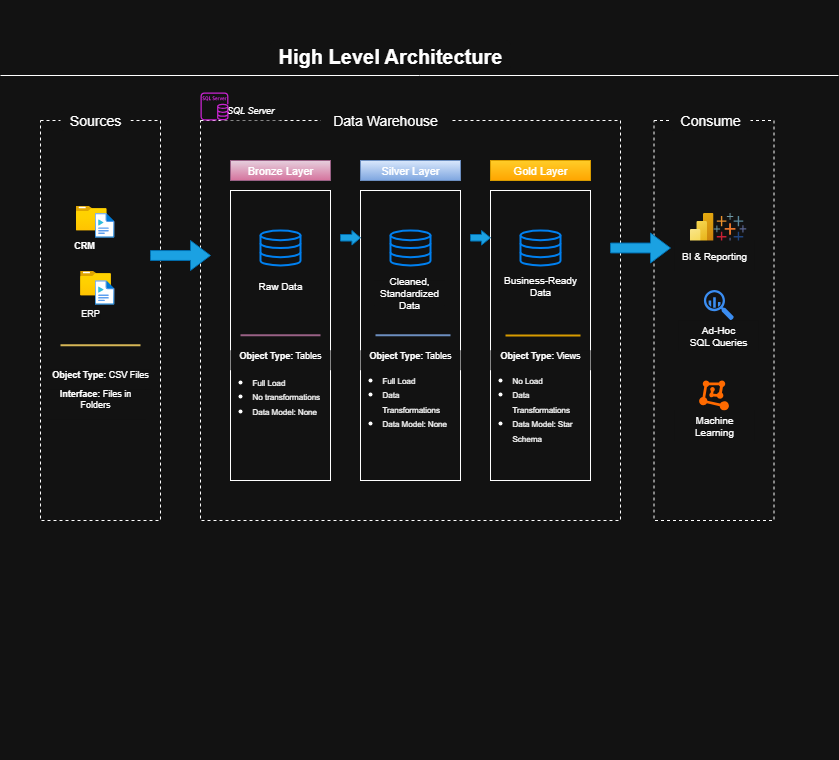

The diagram above was exported from draw.io. Its source (the exported page's mxGraphModel, read from the mxfile embedded in the PNG):
<mxGraphModel dx="665" dy="832" grid="1" gridSize="10" guides="1" tooltips="1" connect="1" arrows="1" fold="1" page="1" pageScale="1" pageWidth="850" pageHeight="1100" math="0" shadow="0">
  <root>
    <mxCell id="0" />
    <mxCell id="1" parent="0" />
    <mxCell id="j9QC6R7Vk6Xlj_ONfC5L-1" value="" style="rounded=0;whiteSpace=wrap;html=1;dashed=1;" parent="1" vertex="1">
      <mxGeometry x="40" y="120" width="120" height="400" as="geometry" />
    </mxCell>
    <mxCell id="j9QC6R7Vk6Xlj_ONfC5L-2" value="" style="rounded=0;whiteSpace=wrap;html=1;dashed=1;" parent="1" vertex="1">
      <mxGeometry x="200" y="120" width="420" height="400" as="geometry" />
    </mxCell>
    <mxCell id="j9QC6R7Vk6Xlj_ONfC5L-3" value="" style="rounded=0;whiteSpace=wrap;html=1;dashed=1;" parent="1" vertex="1">
      <mxGeometry x="653.51" y="120" width="120" height="400" as="geometry" />
    </mxCell>
    <mxCell id="j9QC6R7Vk6Xlj_ONfC5L-4" value="Sources" style="rounded=1;whiteSpace=wrap;html=1;strokeColor=none;fontSize=14;" parent="1" vertex="1">
      <mxGeometry x="60" y="110" width="70" height="20" as="geometry" />
    </mxCell>
    <mxCell id="j9QC6R7Vk6Xlj_ONfC5L-6" value="" style="image;aspect=fixed;html=1;points=[];align=center;fontSize=12;image=img/lib/azure2/general/Media_File.svg;" parent="1" vertex="1">
      <mxGeometry as="geometry" />
    </mxCell>
    <mxCell id="j9QC6R7Vk6Xlj_ONfC5L-7" value="" style="image;aspect=fixed;html=1;points=[];align=center;fontSize=12;image=img/lib/azure2/general/Folder_Blank.svg;" parent="1" vertex="1">
      <mxGeometry x="75.35" y="205" width="30.81" height="25" as="geometry" />
    </mxCell>
    <mxCell id="j9QC6R7Vk6Xlj_ONfC5L-10" value="" style="image;aspect=fixed;html=1;points=[];align=center;fontSize=12;image=img/lib/azure2/general/Media_File.svg;" parent="1" vertex="1">
      <mxGeometry x="94.01" y="212.59" width="20" height="24.59" as="geometry" />
    </mxCell>
    <mxCell id="j9QC6R7Vk6Xlj_ONfC5L-11" value="" style="image;aspect=fixed;html=1;points=[];align=center;fontSize=12;image=img/lib/azure2/general/Folder_Blank.svg;" parent="1" vertex="1">
      <mxGeometry x="79.6" y="270" width="30.81" height="25" as="geometry" />
    </mxCell>
    <mxCell id="j9QC6R7Vk6Xlj_ONfC5L-12" value="" style="image;aspect=fixed;html=1;points=[];align=center;fontSize=12;image=img/lib/azure2/general/Media_File.svg;" parent="1" vertex="1">
      <mxGeometry x="94.01" y="279.71999999999997" width="20" height="24.59" as="geometry" />
    </mxCell>
    <mxCell id="j9QC6R7Vk6Xlj_ONfC5L-14" value="" style="rounded=0;whiteSpace=wrap;html=1;" parent="1" vertex="1">
      <mxGeometry x="230" y="190" width="100" height="290" as="geometry" />
    </mxCell>
    <mxCell id="j9QC6R7Vk6Xlj_ONfC5L-15" value="" style="rounded=0;whiteSpace=wrap;html=1;" parent="1" vertex="1">
      <mxGeometry x="360" y="190" width="100" height="290" as="geometry" />
    </mxCell>
    <mxCell id="j9QC6R7Vk6Xlj_ONfC5L-16" value="" style="rounded=0;whiteSpace=wrap;html=1;" parent="1" vertex="1">
      <mxGeometry x="490" y="190" width="100" height="290" as="geometry" />
    </mxCell>
    <mxCell id="j9QC6R7Vk6Xlj_ONfC5L-17" value="Bronze Layer" style="rounded=0;whiteSpace=wrap;html=1;fontSize=11;fillColor=#e6d0de;gradientColor=#d5739d;strokeColor=#996185;" parent="1" vertex="1">
      <mxGeometry x="230" y="160" width="100" height="20" as="geometry" />
    </mxCell>
    <mxCell id="j9QC6R7Vk6Xlj_ONfC5L-18" value="Silver Layer" style="rounded=0;whiteSpace=wrap;html=1;fontSize=11;fillColor=#dae8fc;gradientColor=#7ea6e0;strokeColor=#6c8ebf;" parent="1" vertex="1">
      <mxGeometry x="360" y="160" width="100" height="20" as="geometry" />
    </mxCell>
    <mxCell id="j9QC6R7Vk6Xlj_ONfC5L-19" value="Gold Layer" style="rounded=0;whiteSpace=wrap;html=1;fontSize=11;fillColor=#ffcd28;gradientColor=#ffa500;strokeColor=#d79b00;" parent="1" vertex="1">
      <mxGeometry x="490" y="160" width="100" height="20" as="geometry" />
    </mxCell>
    <mxCell id="j9QC6R7Vk6Xlj_ONfC5L-20" value="Data Warehouse" style="rounded=1;whiteSpace=wrap;html=1;strokeColor=none;fontSize=14;" parent="1" vertex="1">
      <mxGeometry x="320" y="110" width="130" height="20" as="geometry" />
    </mxCell>
    <mxCell id="j9QC6R7Vk6Xlj_ONfC5L-21" value="" style="html=1;verticalLabelPosition=bottom;align=center;labelBackgroundColor=#ffffff;verticalAlign=top;strokeWidth=2;strokeColor=#0080F0;shadow=0;dashed=0;shape=mxgraph.ios7.icons.data;" parent="1" vertex="1">
      <mxGeometry x="260" y="230" width="40" height="35" as="geometry" />
    </mxCell>
    <mxCell id="j9QC6R7Vk6Xlj_ONfC5L-24" value="" style="html=1;verticalLabelPosition=bottom;align=center;labelBackgroundColor=#ffffff;verticalAlign=top;strokeWidth=2;strokeColor=#0080F0;shadow=0;dashed=0;shape=mxgraph.ios7.icons.data;" parent="1" vertex="1">
      <mxGeometry x="390" y="230" width="40" height="35" as="geometry" />
    </mxCell>
    <mxCell id="j9QC6R7Vk6Xlj_ONfC5L-25" value="" style="html=1;verticalLabelPosition=bottom;align=center;labelBackgroundColor=#ffffff;verticalAlign=top;strokeWidth=2;strokeColor=#0080F0;shadow=0;dashed=0;shape=mxgraph.ios7.icons.data;" parent="1" vertex="1">
      <mxGeometry x="520" y="230" width="40" height="35" as="geometry" />
    </mxCell>
    <mxCell id="j9QC6R7Vk6Xlj_ONfC5L-29" value="" style="html=1;shadow=0;dashed=0;align=center;verticalAlign=middle;shape=mxgraph.arrows2.arrow;dy=0.67;dx=20;notch=0;fillColor=#1ba1e2;fontColor=#ffffff;strokeColor=#006EAF;" parent="1" vertex="1">
      <mxGeometry x="150" y="240" width="60" height="30" as="geometry" />
    </mxCell>
    <mxCell id="j9QC6R7Vk6Xlj_ONfC5L-30" value="" style="html=1;shadow=0;dashed=0;align=center;verticalAlign=middle;shape=mxgraph.arrows2.arrow;dy=0.67;dx=20;notch=0;fillColor=#1ba1e2;fontColor=#ffffff;strokeColor=#006EAF;" parent="1" vertex="1">
      <mxGeometry x="610" y="232.5" width="60" height="30" as="geometry" />
    </mxCell>
    <mxCell id="j9QC6R7Vk6Xlj_ONfC5L-31" value="" style="html=1;shadow=0;dashed=0;align=center;verticalAlign=middle;shape=mxgraph.arrows2.arrow;dy=0.55;dx=8.59;notch=0;fillColor=#1ba1e2;fontColor=#ffffff;strokeColor=#006EAF;" parent="1" vertex="1">
      <mxGeometry x="340" y="230" width="20" height="14.59" as="geometry" />
    </mxCell>
    <mxCell id="j9QC6R7Vk6Xlj_ONfC5L-32" value="" style="html=1;shadow=0;dashed=0;align=center;verticalAlign=middle;shape=mxgraph.arrows2.arrow;dy=0.55;dx=8.96;notch=0;fillColor=#1ba1e2;fontColor=#ffffff;strokeColor=#006EAF;" parent="1" vertex="1">
      <mxGeometry x="470" y="230" width="20" height="14.59" as="geometry" />
    </mxCell>
    <mxCell id="2HuS9l_ElXitdNAj6gze-3" value="" style="points=[];aspect=fixed;html=1;align=center;shadow=0;dashed=0;fillColor=#FF6A00;strokeColor=none;shape=mxgraph.alibaba_cloud.machine_learning;" vertex="1" parent="1">
      <mxGeometry x="698.6" y="380" width="29.82" height="30" as="geometry" />
    </mxCell>
    <mxCell id="2HuS9l_ElXitdNAj6gze-4" value="" style="image;aspect=fixed;html=1;points=[];align=center;fontSize=12;image=img/lib/azure2/analytics/Power_BI_Embedded.svg;" vertex="1" parent="1">
      <mxGeometry x="689.15" y="212.59" width="24" height="32" as="geometry" />
    </mxCell>
    <mxCell id="2HuS9l_ElXitdNAj6gze-5" value="" style="verticalLabelPosition=bottom;aspect=fixed;html=1;shape=mxgraph.salesforce.analytics;fillColorStyles=fillColor2,fillColor3,fillColor4,fillColor5,fillColor6,fillColor7,fillColor8;fillColor2=#7099a6;fillColor3=#eb912c;fillColor4=#c72035;fillColor5=#1f447e;fillColor6=#59879b;fillColor7=#e8762c;fillColor8=#5b6591;fillColor=none;strokeColor=none;" vertex="1" parent="1">
      <mxGeometry x="713.15" y="212.59" width="32.65" height="32" as="geometry" />
    </mxCell>
    <mxCell id="2HuS9l_ElXitdNAj6gze-6" value="Raw Data" style="rounded=0;whiteSpace=wrap;html=1;strokeColor=light-dark(default, #090101);fontSize=10;" vertex="1" parent="1">
      <mxGeometry x="240" y="270" width="80" height="30" as="geometry" />
    </mxCell>
    <mxCell id="2HuS9l_ElXitdNAj6gze-7" value="Ad-Hoc&lt;div&gt;SQL Queries&lt;/div&gt;" style="rounded=0;whiteSpace=wrap;html=1;strokeColor=light-dark(default, #090101);fontSize=10;" vertex="1" parent="1">
      <mxGeometry x="678.4" y="319.72" width="80" height="30" as="geometry" />
    </mxCell>
    <mxCell id="2HuS9l_ElXitdNAj6gze-8" value="Cleaned,&lt;div&gt;Standardized Data&lt;/div&gt;" style="rounded=0;whiteSpace=wrap;html=1;strokeColor=light-dark(default, #090101);fontSize=10;" vertex="1" parent="1">
      <mxGeometry x="374" y="279.72" width="70" height="25.28" as="geometry" />
    </mxCell>
    <mxCell id="2HuS9l_ElXitdNAj6gze-9" value="Business-Ready Data" style="rounded=0;whiteSpace=wrap;html=1;strokeColor=light-dark(default, #090101);fontSize=10;" vertex="1" parent="1">
      <mxGeometry x="500" y="270" width="80" height="30" as="geometry" />
    </mxCell>
    <mxCell id="2HuS9l_ElXitdNAj6gze-10" value="BI &amp;amp; Reporting" style="rounded=0;whiteSpace=wrap;html=1;strokeColor=light-dark(default, #090101);fontSize=10;" vertex="1" parent="1">
      <mxGeometry x="673.51" y="240" width="80" height="30" as="geometry" />
    </mxCell>
    <mxCell id="2HuS9l_ElXitdNAj6gze-11" value="" style="sketch=0;html=1;aspect=fixed;strokeColor=none;shadow=0;fillColor=#3B8DF1;verticalAlign=top;labelPosition=center;verticalLabelPosition=bottom;shape=mxgraph.gcp2.big_query" vertex="1" parent="1">
      <mxGeometry x="703.41" y="289.44000000000005" width="29.98" height="30.28" as="geometry" />
    </mxCell>
    <mxCell id="2HuS9l_ElXitdNAj6gze-12" value="Machine Learning" style="rounded=0;whiteSpace=wrap;html=1;strokeColor=light-dark(default, #090101);fontSize=10;" vertex="1" parent="1">
      <mxGeometry x="673.51" y="410" width="80" height="30" as="geometry" />
    </mxCell>
    <mxCell id="2HuS9l_ElXitdNAj6gze-14" value="&lt;br&gt;&lt;div&gt;&lt;br&gt;&lt;/div&gt;" style="text;strokeColor=none;fillColor=none;html=1;whiteSpace=wrap;verticalAlign=middle;overflow=hidden;" vertex="1" parent="1">
      <mxGeometry x="560" y="680" width="100" height="80" as="geometry" />
    </mxCell>
    <mxCell id="2HuS9l_ElXitdNAj6gze-16" value="&lt;b&gt;Object Type:&lt;/b&gt; Tables&lt;div&gt;&lt;br&gt;&lt;/div&gt;" style="rounded=0;whiteSpace=wrap;html=1;strokeColor=light-dark(default, #090101);fontSize=9;" vertex="1" parent="1">
      <mxGeometry x="230" y="349.72" width="100" height="20" as="geometry" />
    </mxCell>
    <mxCell id="2HuS9l_ElXitdNAj6gze-17" value="&lt;ul&gt;&lt;li&gt;&lt;span style=&quot;font-size: 8px; text-align: center;&quot;&gt;Full Load&lt;/span&gt;&lt;/li&gt;&lt;li&gt;&lt;font style=&quot;font-size: 8px;&quot;&gt;No transformations&lt;/font&gt;&lt;/li&gt;&lt;li&gt;&lt;font style=&quot;font-size: 8px;&quot;&gt;Data Model: None&lt;/font&gt;&lt;/li&gt;&lt;/ul&gt;" style="text;strokeColor=none;fillColor=none;html=1;whiteSpace=wrap;verticalAlign=middle;overflow=hidden;" vertex="1" parent="1">
      <mxGeometry x="210" y="357.5" width="110" height="75" as="geometry" />
    </mxCell>
    <mxCell id="2HuS9l_ElXitdNAj6gze-18" value="&lt;div&gt;&lt;i&gt;SQL Server&lt;/i&gt;&lt;/div&gt;" style="rounded=0;whiteSpace=wrap;html=1;strokeColor=light-dark(default, #090101);fontSize=9;" vertex="1" parent="1">
      <mxGeometry x="220" y="100" width="60" height="20" as="geometry" />
    </mxCell>
    <mxCell id="2HuS9l_ElXitdNAj6gze-19" value="&lt;b&gt;Object Type:&lt;/b&gt; Tables&lt;div&gt;&lt;br&gt;&lt;/div&gt;" style="rounded=0;whiteSpace=wrap;html=1;strokeColor=light-dark(default, #090101);fontSize=9;" vertex="1" parent="1">
      <mxGeometry x="360" y="349.72" width="100" height="20" as="geometry" />
    </mxCell>
    <mxCell id="2HuS9l_ElXitdNAj6gze-20" value="&lt;b&gt;Object Type:&lt;/b&gt;&amp;nbsp;Views&lt;div&gt;&lt;br&gt;&lt;/div&gt;" style="rounded=0;whiteSpace=wrap;html=1;strokeColor=light-dark(default, #090101);fontSize=9;" vertex="1" parent="1">
      <mxGeometry x="490" y="349.72" width="100" height="20" as="geometry" />
    </mxCell>
    <mxCell id="2HuS9l_ElXitdNAj6gze-21" value="&lt;ul&gt;&lt;li&gt;&lt;span style=&quot;font-size: 8px; text-align: center;&quot;&gt;Full Load&lt;/span&gt;&lt;/li&gt;&lt;li&gt;&lt;font style=&quot;font-size: 8px;&quot;&gt;Data Transformations&lt;/font&gt;&lt;/li&gt;&lt;li&gt;&lt;font style=&quot;font-size: 8px;&quot;&gt;Data Model: None&lt;/font&gt;&lt;/li&gt;&lt;/ul&gt;" style="text;strokeColor=none;fillColor=none;html=1;whiteSpace=wrap;verticalAlign=middle;overflow=hidden;" vertex="1" parent="1">
      <mxGeometry x="340" y="357.5" width="110" height="75" as="geometry" />
    </mxCell>
    <mxCell id="2HuS9l_ElXitdNAj6gze-22" value="&lt;ul&gt;&lt;li&gt;&lt;span style=&quot;font-size: 8px; text-align: center;&quot;&gt;No Load&lt;/span&gt;&lt;/li&gt;&lt;li&gt;&lt;font style=&quot;font-size: 8px;&quot;&gt;Data Transformations&lt;/font&gt;&lt;/li&gt;&lt;li&gt;&lt;font style=&quot;font-size: 8px;&quot;&gt;Data Model: Star Schema&lt;/font&gt;&lt;/li&gt;&lt;/ul&gt;" style="text;strokeColor=none;fillColor=none;html=1;whiteSpace=wrap;verticalAlign=middle;overflow=hidden;" vertex="1" parent="1">
      <mxGeometry x="470" y="357.5" width="110" height="92.5" as="geometry" />
    </mxCell>
    <mxCell id="2HuS9l_ElXitdNAj6gze-23" value="Consume" style="rounded=1;whiteSpace=wrap;html=1;strokeColor=none;fontSize=14;" vertex="1" parent="1">
      <mxGeometry x="670" y="110" width="80" height="20" as="geometry" />
    </mxCell>
    <mxCell id="2HuS9l_ElXitdNAj6gze-24" value="&lt;b&gt;Object Type:&lt;/b&gt; CSV Files&lt;div&gt;&lt;br&gt;&lt;/div&gt;" style="rounded=0;whiteSpace=wrap;html=1;strokeColor=light-dark(default, #090101);fontSize=9;" vertex="1" parent="1">
      <mxGeometry x="50" y="368.75" width="100" height="20" as="geometry" />
    </mxCell>
    <mxCell id="2HuS9l_ElXitdNAj6gze-26" value="&lt;b&gt;Interface:&lt;/b&gt;&amp;nbsp;Files in Folders&lt;div&gt;&lt;br&gt;&lt;/div&gt;" style="rounded=0;whiteSpace=wrap;html=1;strokeColor=light-dark(default, #090101);fontSize=9;" vertex="1" parent="1">
      <mxGeometry x="45" y="388.75" width="100" height="30" as="geometry" />
    </mxCell>
    <mxCell id="2HuS9l_ElXitdNAj6gze-27" value="&lt;div&gt;&lt;b&gt;CRM&lt;/b&gt;&lt;/div&gt;" style="rounded=0;whiteSpace=wrap;html=1;strokeColor=light-dark(default, #090101);fontSize=9;" vertex="1" parent="1">
      <mxGeometry x="74.00999999999999" y="240" width="20" height="10" as="geometry" />
    </mxCell>
    <mxCell id="2HuS9l_ElXitdNAj6gze-28" value="ERP" style="rounded=0;whiteSpace=wrap;html=1;strokeColor=light-dark(default, #090101);fontSize=9;" vertex="1" parent="1">
      <mxGeometry x="79.6" y="305" width="20" height="15" as="geometry" />
    </mxCell>
    <mxCell id="2HuS9l_ElXitdNAj6gze-30" value="" style="line;strokeWidth=2;html=1;fillColor=#fff2cc;gradientColor=#ffd966;strokeColor=#d6b656;" vertex="1" parent="1">
      <mxGeometry x="60" y="339.72" width="80" height="10" as="geometry" />
    </mxCell>
    <mxCell id="2HuS9l_ElXitdNAj6gze-31" value="" style="line;strokeWidth=2;html=1;fillColor=#e6d0de;gradientColor=#d5739d;strokeColor=#996185;" vertex="1" parent="1">
      <mxGeometry x="240" y="329.72" width="80" height="10" as="geometry" />
    </mxCell>
    <mxCell id="2HuS9l_ElXitdNAj6gze-32" value="" style="line;strokeWidth=2;html=1;fillColor=#dae8fc;gradientColor=#7ea6e0;strokeColor=#6c8ebf;" vertex="1" parent="1">
      <mxGeometry x="375" y="329.72" width="75" height="10" as="geometry" />
    </mxCell>
    <mxCell id="2HuS9l_ElXitdNAj6gze-33" value="" style="line;strokeWidth=2;html=1;fillColor=#ffcd28;gradientColor=#ffa500;strokeColor=#d79b00;" vertex="1" parent="1">
      <mxGeometry x="505" y="330" width="75" height="10" as="geometry" />
    </mxCell>
    <mxCell id="2HuS9l_ElXitdNAj6gze-35" value="" style="sketch=0;outlineConnect=0;fontColor=#232F3E;gradientColor=none;fillColor=#C925D1;strokeColor=none;dashed=0;verticalLabelPosition=bottom;verticalAlign=top;align=center;html=1;fontSize=12;fontStyle=0;aspect=fixed;pointerEvents=1;shape=mxgraph.aws4.rds_sql_server_instance;" vertex="1" parent="1">
      <mxGeometry x="200" y="92" width="28" height="28" as="geometry" />
    </mxCell>
    <mxCell id="2HuS9l_ElXitdNAj6gze-37" value="High Level Architecture" style="rounded=1;whiteSpace=wrap;html=1;strokeColor=none;fontSize=20;fontStyle=1" vertex="1" parent="1">
      <mxGeometry x="270" y="40" width="240" height="30" as="geometry" />
    </mxCell>
    <mxCell id="2HuS9l_ElXitdNAj6gze-40" value="" style="line;strokeWidth=1;html=1;" vertex="1" parent="1">
      <mxGeometry y="70" width="838" height="10" as="geometry" />
    </mxCell>
  </root>
</mxGraphModel>